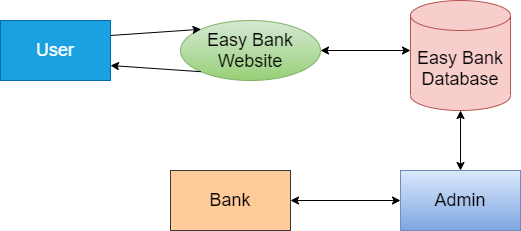

The diagram above was exported from draw.io. Its source (the exported page's mxGraphModel, read from the mxfile embedded in the PNG):
<mxGraphModel dx="868" dy="450" grid="1" gridSize="10" guides="1" tooltips="1" connect="1" arrows="1" fold="1" page="1" pageScale="1" pageWidth="827" pageHeight="1169" math="0" shadow="0">
  <root>
    <mxCell id="0" />
    <mxCell id="1" parent="0" />
    <mxCell id="G9Zt0XQl6_L6vCWBEQ4a-3" value="&lt;font style=&quot;font-size: 18px&quot;&gt;User&lt;/font&gt;" style="rounded=0;whiteSpace=wrap;html=1;fillColor=#1ba1e2;strokeColor=#006EAF;fontColor=#ffffff;" parent="1" vertex="1">
      <mxGeometry x="50" y="420" width="110" height="60" as="geometry" />
    </mxCell>
    <mxCell id="G9Zt0XQl6_L6vCWBEQ4a-4" value="&lt;font style=&quot;font-size: 18px&quot;&gt;Easy Bank Website&lt;/font&gt;" style="ellipse;whiteSpace=wrap;html=1;fillColor=#d5e8d4;strokeColor=#82b366;gradientColor=#97d077;" parent="1" vertex="1">
      <mxGeometry x="230" y="420" width="140" height="60" as="geometry" />
    </mxCell>
    <mxCell id="G9Zt0XQl6_L6vCWBEQ4a-5" value="&lt;font style=&quot;font-size: 18px&quot;&gt;Easy Bank Database&lt;/font&gt;" style="shape=cylinder3;whiteSpace=wrap;html=1;boundedLbl=1;backgroundOutline=1;size=15;fillColor=#f8cecc;strokeColor=#b85450;" parent="1" vertex="1">
      <mxGeometry x="460" y="400" width="100" height="110" as="geometry" />
    </mxCell>
    <mxCell id="G9Zt0XQl6_L6vCWBEQ4a-6" value="&lt;font style=&quot;font-size: 18px&quot;&gt;Admin&lt;/font&gt;" style="rounded=0;whiteSpace=wrap;html=1;fillColor=#dae8fc;strokeColor=#6c8ebf;gradientColor=#7ea6e0;" parent="1" vertex="1">
      <mxGeometry x="450" y="570" width="120" height="60" as="geometry" />
    </mxCell>
    <mxCell id="G9Zt0XQl6_L6vCWBEQ4a-7" value="&lt;font style=&quot;font-size: 18px&quot;&gt;Bank&lt;/font&gt;" style="rounded=0;whiteSpace=wrap;html=1;fillColor=#ffcc99;strokeColor=#36393d;" parent="1" vertex="1">
      <mxGeometry x="220" y="570" width="120" height="60" as="geometry" />
    </mxCell>
    <mxCell id="G9Zt0XQl6_L6vCWBEQ4a-8" value="" style="endArrow=classic;html=1;exitX=1;exitY=0.25;exitDx=0;exitDy=0;entryX=0;entryY=0;entryDx=0;entryDy=0;" parent="1" source="G9Zt0XQl6_L6vCWBEQ4a-3" target="G9Zt0XQl6_L6vCWBEQ4a-4" edge="1">
      <mxGeometry width="50" height="50" relative="1" as="geometry">
        <mxPoint x="180" y="475" as="sourcePoint" />
        <mxPoint x="230" y="425" as="targetPoint" />
      </mxGeometry>
    </mxCell>
    <mxCell id="G9Zt0XQl6_L6vCWBEQ4a-9" value="" style="endArrow=classic;html=1;exitX=0;exitY=1;exitDx=0;exitDy=0;entryX=1;entryY=0.75;entryDx=0;entryDy=0;" parent="1" source="G9Zt0XQl6_L6vCWBEQ4a-4" target="G9Zt0XQl6_L6vCWBEQ4a-3" edge="1">
      <mxGeometry width="50" height="50" relative="1" as="geometry">
        <mxPoint x="190" y="530" as="sourcePoint" />
        <mxPoint x="160" y="471" as="targetPoint" />
      </mxGeometry>
    </mxCell>
    <mxCell id="G9Zt0XQl6_L6vCWBEQ4a-11" value="" style="endArrow=classic;startArrow=classic;html=1;exitX=1;exitY=0.5;exitDx=0;exitDy=0;" parent="1" source="G9Zt0XQl6_L6vCWBEQ4a-4" edge="1">
      <mxGeometry width="50" height="50" relative="1" as="geometry">
        <mxPoint x="410" y="500" as="sourcePoint" />
        <mxPoint x="460" y="450" as="targetPoint" />
      </mxGeometry>
    </mxCell>
    <mxCell id="G9Zt0XQl6_L6vCWBEQ4a-12" value="" style="endArrow=classic;startArrow=classic;html=1;exitX=0.5;exitY=0;exitDx=0;exitDy=0;exitPerimeter=0;entryX=0.5;entryY=1;entryDx=0;entryDy=0;entryPerimeter=0;" parent="1" source="G9Zt0XQl6_L6vCWBEQ4a-6" target="G9Zt0XQl6_L6vCWBEQ4a-5" edge="1">
      <mxGeometry width="50" height="50" relative="1" as="geometry">
        <mxPoint x="460" y="560" as="sourcePoint" />
        <mxPoint x="510" y="510" as="targetPoint" />
      </mxGeometry>
    </mxCell>
    <mxCell id="G9Zt0XQl6_L6vCWBEQ4a-13" value="" style="endArrow=classic;startArrow=classic;html=1;entryX=0;entryY=0.5;entryDx=0;entryDy=0;" parent="1" source="G9Zt0XQl6_L6vCWBEQ4a-7" target="G9Zt0XQl6_L6vCWBEQ4a-6" edge="1">
      <mxGeometry width="50" height="50" relative="1" as="geometry">
        <mxPoint x="350" y="600" as="sourcePoint" />
        <mxPoint x="400" y="550" as="targetPoint" />
      </mxGeometry>
    </mxCell>
  </root>
</mxGraphModel>